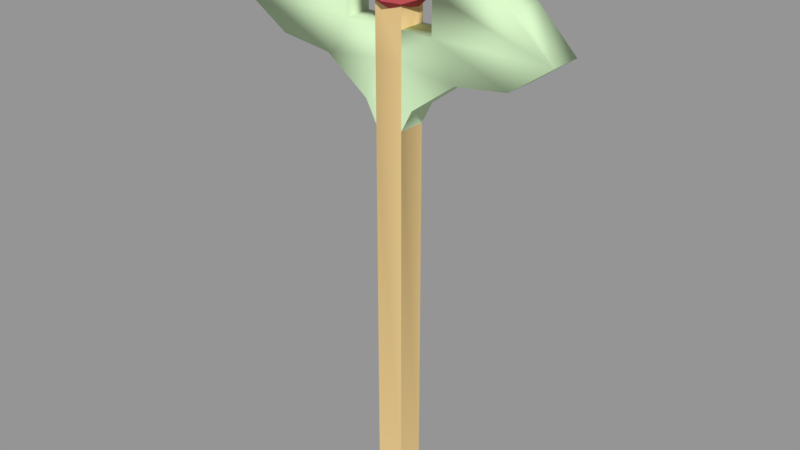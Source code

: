 # Source: ClericStaff.blend  (saved by Blender 2.79.0; exported with 4.5.12 LTS)
import bpy
from mathutils import Matrix  # noqa: F401  (used for matrix-valued properties, if any)

bpy.ops.wm.read_factory_settings(use_empty=True)
scene = bpy.context.scene
scene.name = 'Scene'

# ---- collections
col_collection_1 = bpy.data.collections.new('Collection 1'); scene.collection.children.link(col_collection_1)

# ---- materials (node trees are filled in below, after node groups)
mat_orb = bpy.data.materials.new('Orb')
mat_orb.alpha_threshold = 0.0
mat_orb.use_transparent_shadow = False
mat_orb.diffuse_color = (0.5, 0.08043, 0.09061, 1.0)
mat_orb.roughness = 0.5
mat_shaft = bpy.data.materials.new('Shaft')
mat_shaft.alpha_threshold = 0.0
mat_shaft.use_transparent_shadow = False
mat_shaft.diffuse_color = (0.8, 0.5771, 0.2615, 1.0)
mat_shaft.roughness = 0.5
mat_wings = bpy.data.materials.new('Wings')
mat_wings.alpha_threshold = 0.0
mat_wings.use_transparent_shadow = False
mat_wings.diffuse_color = (0.5995, 0.8, 0.4994, 1.0)
mat_wings.roughness = 0.5

# ---- material node trees

# ---- meshes
me_untitled = bpy.data.meshes.new('Untitled')
me_untitled.from_pydata([(-0.5317, -0.00244, 0.04653), (-0.4308, -0.00244, 0.04653), (-0.4985, 1.823, 0.01334), (-0.464, 1.823, 0.01334), (-0.4985, 1.823, -0.02115), (-0.464, 1.823, -0.02115), (-0.5317, -0.00244, -0.05434), (-0.4308, -0.00244, -0.05434), (-0.5317, 1.739, 0.04653), (-0.5317, 1.739, -0.05434), (-0.4308, 1.739, -0.05434), (-0.4308, 1.739, 0.04653), (-0.4985, 1.758, 0.01334), (-0.4985, 1.758, -0.02115), (-0.464, 1.758, -0.02115), (-0.464, 1.758, 0.01334), (-0.4784, 1.711, -0.09898), (-0.5833, 1.734, -0.007912), (-0.4784, 1.711, 0.08315), (-0.3735, 1.734, -0.007912), (-0.4784, 1.894, -0.007912), (-0.5716, 1.719, -0.03454), (-0.5355, 1.706, -0.07324), (-0.5355, 1.706, 0.05742), (-0.5716, 1.719, 0.01871), (-0.3852, 1.719, 0.01871), (-0.4212, 1.706, 0.05742), (-0.4212, 1.706, -0.07324), (-0.3852, 1.719, -0.03454), (-0.4784, 1.892, -0.03183), (-0.4784, 1.839, -0.106), (-0.5865, 1.817, -0.007912), (-0.5184, 1.887, -0.007912), (-0.4784, 1.839, 0.09016), (-0.4784, 1.892, 0.016), (-0.3702, 1.817, -0.007912), (-0.4383, 1.887, -0.007912), (-0.393, 1.838, -0.05666), (-0.393, 1.838, 0.04084), (-0.5637, 1.838, 0.04084), (-0.5637, 1.838, -0.05666), (-0.4784, 1.675, -0.05388), (-0.548, 1.689, -0.007912), (-0.4087, 1.689, -0.007912), (-0.4784, 1.675, 0.03805), (-0.5317, 1.304, 0.04653), (-0.5317, 1.304, -0.05434), (-0.5317, 1.521, -0.05434), (-0.5317, 1.521, 0.04653), (-0.5317, 1.521, -0.003902), (-0.4308, 1.521, -0.003902), (-0.4308, 1.521, 0.04653), (-0.4308, 1.304, -0.05434), (-0.4308, 1.304, 0.04653), (-0.4308, 1.521, -0.05434), (-0.7284, 1.496, 0.04653), (-0.5726, 1.381, 0.04653), (-0.39, 1.381, 0.04653), (-0.2342, 1.496, 0.04653), (-0.2342, 1.496, -0.05434), (-0.39, 1.381, -0.05434), (-0.5726, 1.381, -0.05434), (-0.7284, 1.496, -0.05434), (-0.6447, 1.626, -0.05434), (-0.5317, 1.626, -0.05434), (-0.5317, 1.626, -0.003902), (-0.5317, 1.626, 0.04653), (-0.4308, 1.626, -0.05434), (-0.4308, 1.626, -0.003902), (-0.4308, 1.626, 0.04653), (-0.6447, 1.626, 0.04653), (-0.3178, 1.626, -0.05434), (-0.3178, 1.626, 0.04653), (-0.9169, 1.521, -0.05434), (-0.9169, 1.521, 0.04653), (-0.04564, 1.521, -0.05434), (-0.04564, 1.521, 0.04653), (0.1023, 1.626, -0.06234), (-1.065, 1.626, -0.06234), (-1.065, 1.626, 0.05454), (0.1023, 1.626, 0.05454), (-0.6701, 1.871, -0.05434), (-0.6701, 1.871, 0.04653), (-0.2925, 1.871, -0.05434), (-0.2925, 1.871, 0.04653), (-0.8087, 1.841, -0.05434), (-0.8087, 1.841, 0.04653), (-0.1538, 1.841, -0.05434), (-0.1538, 1.841, 0.04653), (-0.02484, 1.76, -0.05434), (-0.9377, 1.76, -0.05434), (-0.02484, 1.76, 0.04653), (-0.9377, 1.76, 0.04653), (-0.6447, 1.754, -0.05434), (-0.7648, 1.861, -0.05434), (-0.1977, 1.861, 0.04653), (-0.7648, 1.861, 0.04653), (-0.1977, 1.861, -0.05434), (-0.3178, 1.754, -0.05434), (-0.3178, 1.754, 0.04653), (-0.6447, 1.754, 0.04653), (-0.5317, 1.412, 0.04653), (-0.4308, 1.412, -0.05434), (-0.6489, 1.817, -0.05434), (-0.2451, 1.875, 0.04653), (-0.7174, 1.875, 0.04653), (-0.2451, 1.875, -0.05434), (-0.3136, 1.817, -0.05434), (-0.7174, 1.875, -0.05434), (-0.3136, 1.817, 0.04653), (-0.6489, 1.817, 0.04653), (-0.6572, 1.849, 0.04653), (-0.3053, 1.849, 0.04653), (-0.3053, 1.849, -0.05434), (-0.6572, 1.849, -0.05434), (-0.2688, 1.878, 0.04653), (-0.6937, 1.878, 0.04653), (-0.2688, 1.878, -0.05434), (-0.6937, 1.878, -0.05434)], [], [(0, 1, 53, 51, 11, 8, 48, 101, 45), (2, 3, 5, 4), (9, 10, 54, 102, 52, 7, 6, 46, 47), (6, 7, 1, 0), (66, 65, 64, 63, 70), (9, 8, 12, 13), (13, 14, 10, 9), (11, 10, 14, 15), (8, 11, 15, 12), (13, 12, 2, 4), (4, 5, 14, 13), (15, 14, 5, 3), (12, 15, 3, 2), (44, 26, 18, 23), (16, 22, 30), (17, 24, 31), (18, 26, 33), (19, 28, 35), (36, 29, 20), (35, 37, 36), (36, 37, 29), (37, 30, 29), (35, 28, 37), (28, 27, 37), (37, 27, 30), (27, 16, 30), (34, 36, 20), (33, 38, 34), (34, 38, 36), (38, 35, 36), (33, 26, 38), (26, 25, 38), (38, 25, 35), (25, 19, 35), (32, 34, 20), (31, 39, 32), (32, 39, 34), (39, 33, 34), (31, 24, 39), (24, 23, 39), (39, 23, 33), (23, 18, 33), (29, 32, 20), (30, 40, 29), (29, 40, 32), (40, 31, 32), (30, 22, 40), (22, 21, 40), (40, 21, 31), (21, 17, 31), (21, 42, 24, 17), (42, 44, 23, 24), (16, 27, 41, 22), (22, 41, 42, 21), (27, 28, 43, 41), (41, 43, 44, 42), (28, 19, 25, 43), (43, 25, 26, 44), (0, 45, 46, 6), (46, 45, 56, 61), (47, 46, 61, 62), (49, 48, 8, 9, 47), (7, 52, 53, 1), (50, 54, 10, 11, 51), (52, 60, 57, 53), (57, 60, 59, 58), (45, 101, 56), (103, 108, 118, 81, 114), (47, 62, 63, 64), (51, 53, 57, 58), (55, 48, 66, 70), (59, 54, 67, 71), (67, 68, 69, 72, 71), (93, 103, 110, 100), (72, 58, 76, 80), (49, 47, 64, 65), (50, 51, 69, 68), (54, 50, 68, 67), (63, 62, 73, 78), (48, 49, 65, 66), (51, 58, 72, 69), (73, 74, 79, 78), (58, 59, 75, 76), (62, 55, 74, 73), (106, 107, 113, 83, 117), (59, 71, 77, 75), (76, 75, 77, 80), (55, 70, 79, 74), (99, 109, 107, 98), (109, 104, 115, 84, 112), (90, 92, 86, 85), (105, 110, 111, 82, 116), (80, 77, 89, 91), (91, 89, 87, 88), (78, 79, 92, 90), (61, 56, 55, 62), (79, 70, 100, 96, 86, 92), (72, 80, 91, 88, 95, 99), (97, 95, 88, 87), (63, 93, 100, 70), (77, 71, 98, 97, 87, 89), (63, 78, 90, 85, 94, 93), (72, 99, 98, 71), (56, 101, 48, 55), (52, 102, 60), (60, 102, 54, 59), (113, 112, 84, 83), (94, 85, 86, 96), (94, 96, 105, 108), (104, 95, 97, 106), (110, 103, 114, 111), (111, 114, 81, 82), (96, 100, 110, 105), (99, 95, 104, 109), (97, 98, 107, 106), (93, 94, 108, 103), (107, 109, 112, 113), (84, 115, 117, 83), (118, 116, 82, 81), (105, 116, 118, 108), (117, 115, 104, 106)])
me_untitled.polygons.foreach_set('use_smooth', [True] * 121)
me_untitled.polygons.foreach_set('material_index', [1, 0, 1, 0, 2, 0, 0, 0, 0, 0, 0, 0, 0, 0, 0, 0, 0, 0, 0, 0, 0, 0, 0, 0, 0, 0, 0, 0, 0, 0, 0, 0, 0, 0, 0, 0, 0, 0, 0, 0, 0, 0, 0, 0, 0, 0, 0, 0, 0, 0, 0, 0, 0, 0, 0, 0, 0, 0, 1, 2, 2, 1, 1, 1, 2, 2, 2, 2, 2, 2, 2, 2, 2, 2, 2, 0, 0, 0, 2, 0, 2, 2, 2, 2, 2, 2, 2, 2, 2, 2, 2, 2, 2, 2, 2, 2, 2, 2, 2, 2, 2, 2, 2, 2, 2, 2, 2, 2, 2, 2, 2, 2, 2, 2, 2, 2, 2, 2, 2, 2, 2])
_k = set([(0, 1), (0, 6), (0, 45), (1, 7), (1, 53), (2, 3), (2, 4), (2, 12), (3, 5), (3, 15), (4, 5), (4, 13), (5, 14), (6, 7), (6, 46), (7, 52), (8, 12), (8, 48), (9, 13), (9, 47), (10, 14), (10, 54), (11, 15), (11, 51), (16, 22), (16, 27), (16, 30), (17, 21), (17, 24), (17, 31), (18, 23), (18, 26), (18, 33), (19, 25), (19, 28), (19, 35), (20, 29), (20, 32), (20, 34), (20, 36), (21, 22), (23, 24), (25, 26), (27, 28), (29, 30), (31, 32), (33, 34), (35, 36), (45, 56), (45, 101), (46, 47), (46, 61), (48, 101), (51, 53), (52, 60), (52, 102), (53, 57), (54, 102), (55, 56), (57, 58), (59, 60), (61, 62)])
me_untitled.attributes.new('sharp_edge', 'BOOLEAN', 'EDGE').data.foreach_set('value', [ (min(e.vertices), max(e.vertices)) in _k for e in me_untitled.edges])
_uv = me_untitled.uv_layers.new(name='map1')
_uv.uv.foreach_set('vector', [0.877, 0.0, 0.9166, 0.01326, 0.7488, 0.5377, 0.7208, 0.6251, 0.6928, 0.7125, 0.6532, 0.6992, 0.6812, 0.6118, 0.6952, 0.5681, 0.7092, 0.5244, 0.5833, 0.8787, 0.569, 0.8787, 0.569, 0.8641, 0.5833, 0.8641, 0.1949, 0.0928, 0.2345, 0.07955, 0.2625, 0.167, 0.2765, 0.2107, 0.2905, 0.2544, 0.4583, 0.7788, 0.4187, 0.792, 0.2509, 0.2676, 0.2229, 0.1802, 0.8855, 0.8773, 0.8439, 0.8773, 0.8439, 0.8347, 0.8855, 0.8347, 0.8439, 0.8398, 0.823, 0.8398, 0.8022, 0.8398, 0.8022, 0.792, 0.8439, 0.792, 0.8439, 0.8347, 0.8439, 0.792, 0.8576, 0.8061, 0.8576, 0.8206, 0.8576, 0.8206, 0.8718, 0.8206, 0.8855, 0.8347, 0.8439, 0.8347, 0.8855, 0.792, 0.8855, 0.8347, 0.8718, 0.8206, 0.8718, 0.8061, 0.8439, 0.792, 0.8855, 0.792, 0.8718, 0.8061, 0.8576, 0.8061, 0.5548, 0.8917, 0.5405, 0.8917, 0.5405, 0.8641, 0.5548, 0.8641, 0.5262, 0.8917, 0.512, 0.8917, 0.512, 0.8641, 0.5262, 0.8641, 0.5548, 0.8641, 0.569, 0.8641, 0.569, 0.8917, 0.5548, 0.8917, 0.5262, 0.8641, 0.5405, 0.8641, 0.5405, 0.8917, 0.5262, 0.8917, 0.2154, 0.8429, 0.2381, 0.8324, 0.2281, 0.8569, 0.2035, 0.8654, 0.5649, 0.8281, 0.5671, 0.8522, 0.512, 0.8281, 0.4033, 0.8565, 0.3916, 0.8613, 0.4075, 0.8219, 0.62, 0.8281, 0.6222, 0.8522, 0.5671, 0.8281, 0.3497, 0.8565, 0.338, 0.8613, 0.354, 0.8219, 0.14, 0.8189, 0.1402, 0.8386, 0.1317, 0.8336, 0.354, 0.8219, 0.3351, 0.8102, 0.3576, 0.792, 0.14, 0.8189, 0.1668, 0.8126, 0.1402, 0.8386, 0.1668, 0.8126, 0.1668, 0.8543, 0.1402, 0.8386, 0.354, 0.8219, 0.338, 0.8613, 0.3351, 0.8102, 0.338, 0.8613, 0.3215, 0.8648, 0.3351, 0.8102, 0.5123, 0.792, 0.5671, 0.8039, 0.512, 0.8281, 0.5671, 0.8039, 0.5649, 0.8281, 0.512, 0.8281, 0.1231, 0.8285, 0.14, 0.8189, 0.1317, 0.8336, 0.09659, 0.8128, 0.1319, 0.792, 0.1231, 0.8285, 0.1231, 0.8285, 0.1319, 0.792, 0.14, 0.8189, 0.3751, 0.8153, 0.354, 0.8219, 0.3576, 0.792, 0.5671, 0.8281, 0.6222, 0.8522, 0.5674, 0.8641, 0.3751, 0.8717, 0.3599, 0.8641, 0.3751, 0.8153, 0.3751, 0.8153, 0.3599, 0.8641, 0.354, 0.8219, 0.3599, 0.8641, 0.3497, 0.8565, 0.354, 0.8219, 0.1234, 0.8482, 0.1231, 0.8285, 0.1317, 0.8336, 0.4075, 0.8219, 0.3887, 0.8102, 0.4112, 0.792, 0.1234, 0.8482, 0.09659, 0.8545, 0.1231, 0.8285, 0.09659, 0.8545, 0.09659, 0.8128, 0.1231, 0.8285, 0.4075, 0.8219, 0.3916, 0.8613, 0.3887, 0.8102, 0.3916, 0.8613, 0.3751, 0.8648, 0.3887, 0.8102, 0.5674, 0.792, 0.6222, 0.8039, 0.5671, 0.8281, 0.6222, 0.8039, 0.62, 0.8281, 0.5671, 0.8281, 0.1402, 0.8386, 0.1234, 0.8482, 0.1317, 0.8336, 0.1668, 0.8543, 0.1315, 0.8751, 0.1402, 0.8386, 0.1402, 0.8386, 0.1315, 0.8751, 0.1234, 0.8482, 0.4286, 0.8153, 0.4075, 0.8219, 0.4112, 0.792, 0.512, 0.8281, 0.5671, 0.8522, 0.5123, 0.8641, 0.4286, 0.8717, 0.4134, 0.8641, 0.4286, 0.8153, 0.4286, 0.8153, 0.4134, 0.8641, 0.4075, 0.8219, 0.4134, 0.8641, 0.4033, 0.8565, 0.4075, 0.8219, 0.4134, 0.8641, 0.401, 0.8751, 0.3916, 0.8613, 0.4033, 0.8565, 0.1814, 0.8488, 0.2154, 0.8429, 0.2035, 0.8654, 0.1817, 0.8638, 0.1768, 0.8005, 0.2013, 0.792, 0.1895, 0.8145, 0.1668, 0.8249, 0.1668, 0.8249, 0.1895, 0.8145, 0.1814, 0.8488, 0.1668, 0.8473, 0.2013, 0.792, 0.2231, 0.7936, 0.2235, 0.8086, 0.1895, 0.8145, 0.1895, 0.8145, 0.2235, 0.8086, 0.2154, 0.8429, 0.1814, 0.8488, 0.338, 0.8613, 0.3497, 0.8565, 0.3599, 0.8641, 0.3474, 0.8751, 0.2235, 0.8086, 0.2381, 0.8101, 0.2381, 0.8324, 0.2154, 0.8429, 0.9166, 0.5843, 0.9166, 0.03259, 0.9583, 0.03259, 0.9583, 0.5843, 0.9583, 0.03259, 0.9166, 0.03259, 0.9166, 0.0, 0.9583, 0.0, 0.2229, 0.1802, 0.2509, 0.2676, 0.2248, 0.2417, 0.1489, 0.2161, 0.6431, 0.884, 0.6222, 0.884, 0.6222, 0.792, 0.6639, 0.792, 0.6639, 0.884, 0.9583, 0.5843, 0.9583, 0.03259, 1.0, 0.03259, 1.0, 0.5843, 0.6847, 0.792, 0.7056, 0.792, 0.7056, 0.884, 0.6639, 0.884, 0.6639, 0.792, 0.9583, 0.03259, 0.9583, 5.037e-08, 1.0, 0.0, 1.0, 0.03259, 0.0516, 0.792, 0.09328, 0.792, 0.09328, 0.8579, 0.0516, 0.8579, 0.7092, 0.5244, 0.6952, 0.5681, 0.6831, 0.5503, 0.1388, 0.07678, 0.1045, 0.06272, 0.1134, 0.05837, 0.1235, 0.0578, 0.1315, 0.0651, 0.2229, 0.1802, 0.1489, 0.2161, 0.165, 0.1528, 0.2094, 0.138, 0.7208, 0.6251, 0.7488, 0.5377, 0.7548, 0.5743, 0.8013, 0.6408, 0.6072, 0.5759, 0.6812, 0.6118, 0.6677, 0.6541, 0.6233, 0.6392, 0.343, 0.1512, 0.2625, 0.167, 0.249, 0.1247, 0.2933, 0.1099, 0.8439, 0.8875, 0.823, 0.8875, 0.8022, 0.8875, 0.8022, 0.8398, 0.8439, 0.8398, 0.4286, 0.842, 0.4286, 0.8151, 0.4703, 0.8151, 0.4703, 0.842, 0.7517, 0.6822, 0.8013, 0.6408, 0.8721, 0.6757, 0.9166, 0.7374, 0.7681, 0.8939, 0.7473, 0.8939, 0.7473, 0.8495, 0.7681, 0.8495, 0.7264, 0.8939, 0.7056, 0.8939, 0.7056, 0.8495, 0.7264, 0.8495, 0.7473, 0.8939, 0.7264, 0.8939, 0.7264, 0.8495, 0.7473, 0.8495, 0.165, 0.1528, 0.1489, 0.2161, 0.07161, 0.2308, 0.0, 0.208, 0.7889, 0.8939, 0.7681, 0.8939, 0.7681, 0.8495, 0.7889, 0.8495, 0.7208, 0.6251, 0.8013, 0.6408, 0.7517, 0.6822, 0.7073, 0.6673, 0.003307, 0.9375, 0.04499, 0.9375, 0.0483, 1.0, 0.0, 1.0, 0.0516, 0.8579, 0.09328, 0.8579, 0.09328, 0.9375, 0.0516, 0.9375, 0.003307, 0.8579, 0.04499, 0.8579, 0.04499, 0.9375, 0.003307, 0.9375, 0.29, 0.0006473, 0.2705, 0.0327, 0.2697, 0.01885, 0.2718, 0.008178, 0.2803, 0.002523, 0.343, 0.1512, 0.2933, 0.1099, 0.4583, 0.05463, 0.4138, 0.1163, 0.0516, 0.9375, 0.09328, 0.9375, 0.09659, 1.0, 0.0483, 1.0, 0.6072, 0.5759, 0.6233, 0.6392, 0.4583, 0.584, 0.5299, 0.5612, 0.4703, 0.842, 0.4703, 0.8151, 0.512, 0.8151, 0.512, 0.842, 0.7288, 0.7593, 0.7483, 0.7914, 0.7386, 0.7895, 0.7301, 0.7839, 0.728, 0.7732, 0.2798, 0.9051, 0.2381, 0.9051, 0.2381, 0.8506, 0.2798, 0.8506, 0.5628, 0.7293, 0.5971, 0.7153, 0.5898, 0.7269, 0.5819, 0.7342, 0.5718, 0.7337, 0.7056, 0.792, 0.7539, 0.792, 0.7506, 0.8495, 0.7089, 0.8495, 0.2798, 0.792, 0.3215, 0.792, 0.3215, 0.8465, 0.2798, 0.8465, 0.8022, 0.8495, 0.7539, 0.8495, 0.7572, 0.792, 0.7989, 0.792, 0.003307, 0.792, 0.04499, 0.792, 0.04499, 0.8579, 0.003307, 0.8579, 0.4583, 0.584, 0.6233, 0.6392, 0.607, 0.6903, 0.546, 0.7175, 0.5314, 0.7037, 0.4911, 0.6544, 0.7517, 0.6822, 0.9166, 0.7374, 0.8495, 0.7744, 0.7885, 0.7898, 0.7687, 0.792, 0.7353, 0.7332, 0.3215, 0.8651, 0.2798, 0.8651, 0.2798, 0.8465, 0.3215, 0.8465, 0.4286, 0.8957, 0.4286, 0.842, 0.4703, 0.842, 0.4703, 0.8957, 0.4583, 0.05463, 0.2933, 0.1099, 0.277, 0.0588, 0.3104, 0.0, 0.3302, 0.002281, 0.3912, 0.01763, 0.165, 0.1528, 0.0, 0.208, 0.03273, 0.1376, 0.07304, 0.08834, 0.08771, 0.07452, 0.1486, 0.1017, 0.4703, 0.8957, 0.4703, 0.842, 0.512, 0.842, 0.512, 0.8957, 0.6831, 0.5503, 0.6952, 0.5681, 0.6812, 0.6118, 0.6072, 0.5759, 0.2905, 0.2544, 0.2765, 0.2107, 0.2965, 0.2177, 0.2965, 0.2177, 0.2765, 0.2107, 0.2625, 0.167, 0.343, 0.1512, 0.512, 0.8016, 0.4703, 0.8016, 0.4703, 0.792, 0.512, 0.792, 0.2798, 0.8321, 0.2798, 0.8506, 0.2381, 0.8506, 0.2381, 0.8321, 0.2798, 0.8321, 0.2381, 0.8321, 0.2381, 0.812, 0.2798, 0.812, 0.2798, 0.8851, 0.2798, 0.8651, 0.3215, 0.8651, 0.3215, 0.8851, 0.4703, 0.8151, 0.4286, 0.8151, 0.4286, 0.8016, 0.4703, 0.8016, 0.4703, 0.8016, 0.4286, 0.8016, 0.4286, 0.792, 0.4703, 0.792, 0.546, 0.7175, 0.607, 0.6903, 0.5971, 0.7153, 0.5628, 0.7293, 0.7353, 0.7332, 0.7687, 0.792, 0.7483, 0.7914, 0.7288, 0.7593, 0.3104, 0.0, 0.277, 0.0588, 0.2705, 0.0327, 0.29, 0.0006473, 0.1486, 0.1017, 0.08771, 0.07452, 0.1045, 0.06272, 0.1388, 0.07678, 0.512, 0.8151, 0.4703, 0.8151, 0.4703, 0.8016, 0.512, 0.8016, 0.2798, 0.9051, 0.2798, 0.8951, 0.3215, 0.8951, 0.3215, 0.9051, 0.2798, 0.802, 0.2381, 0.802, 0.2381, 0.792, 0.2798, 0.792, 0.2381, 0.812, 0.2381, 0.802, 0.2798, 0.802, 0.2798, 0.812, 0.3215, 0.8951, 0.2798, 0.8951, 0.2798, 0.8851, 0.3215, 0.8851])
me_untitled.materials.append(mat_orb)
me_untitled.materials.append(mat_shaft)
me_untitled.materials.append(mat_wings)
me_untitled.use_remesh_preserve_volume = False
me_untitled.use_remesh_preserve_attributes = False
me_untitled.use_mirror_vertex_groups = False
me_untitled.update()
me_untitled.normals_split_custom_set([tuple(v) for v in zip(*[iter([0.0, 6.418e-09, 1.0, 0.0, 6.418e-09, 1.0, 0.0, 6.418e-09, 1.0, 0.0, 6.418e-09, 1.0, -1.334e-05, 0.007215, 1.0, 0.0, 0.007215, 1.0, 0.0, -0.2902, 0.957, 0.0, -0.2902, 0.957, 0.0, -0.2902, 0.957, 0.0, 1.0, 0.0, 0.0, 1.0, 0.0, 0.0, 1.0, 0.0, 0.0, 1.0, 0.0, 1.325e-05, 0.007215, -1.0, 8.326e-09, 0.007215, -1.0, 1.015e-08, -0.2902, -0.957, 1.015e-08, -0.2902, -0.957, 1.015e-08, -0.2902, -0.957, 1.06e-08, -6.418e-09, -1.0, 1.06e-08, -6.418e-09, -1.0, 1.06e-08, -6.418e-09, -1.0, 1.06e-08, -6.418e-09, -1.0, 0.0, -1.0, 0.0, 0.0, -1.0, 0.0, 0.0, -1.0, 0.0, 0.0, -1.0, 0.0, 0.6276, 0.6276, 0.4608, 0.8988, 0.4379, 0.02142, 0.7071, 0.6192, -0.3416, 0.2936, 0.07736, -0.9528, 0.4119, 0.288, 0.8645, -0.8759, 0.3418, 0.3406, -1.0, 0.007215, -1.323e-05, -0.7854, 0.619, 0.0, -0.7854, 0.619, -1.723e-06, 0.0, 0.619, -0.7854, 1.715e-06, 0.619, -0.7854, 8.326e-09, 0.007215, -1.0, 1.325e-05, 0.007215, -1.0, 0.8759, 0.3418, -0.3406, 1.0, 0.007215, 1.32e-05, 0.7854, 0.619, 0.0, 0.7854, 0.619, 1.719e-06, 0.0, 0.007215, 1.0, -1.334e-05, 0.007215, 1.0, 0.0, 0.619, 0.7854, -1.725e-06, 0.619, 0.7854, -0.7854, 0.619, -1.723e-06, -0.7854, 0.619, 0.0, -1.0, 0.0, 0.0, -1.0, 0.0, 0.0, 0.0, 0.0, -1.0, 0.0, 0.0, -1.0, 1.715e-06, 0.619, -0.7854, 0.0, 0.619, -0.7854, 0.7854, 0.619, 1.719e-06, 0.7854, 0.619, 0.0, 1.0, 0.0, 0.0, 1.0, 0.0, 0.0, -1.725e-06, 0.619, 0.7854, 0.0, 0.619, 0.7854, 0.0, 0.0, 1.0, 0.0, 0.0, 1.0, 1.839e-07, -0.9425, 0.3342, 0.3287, -0.8512, 0.4091, 7.977e-08, -0.7853, 0.6191, -0.3287, -0.8512, 0.4091, -0.4061, -0.04996, -0.9125, -0.5698, -0.04733, -0.8204, -0.4523, 0.3568, -0.8174, -0.9225, -0.03661, 0.3842, -0.8287, -0.05584, 0.5569, -0.9171, 0.2428, 0.3163, 0.4061, -0.04996, 0.9125, 0.5698, -0.04734, 0.8204, 0.4523, 0.3568, 0.8174, 0.9225, -0.03661, -0.3842, 0.8287, -0.05584, -0.5569, 0.9171, 0.2428, -0.3163, 0.4258, 0.8475, -0.3169, 0.2932, 0.8784, -0.3774, 0.1772, 0.9787, -0.1035, 0.9171, 0.2428, -0.3163, 0.7138, 0.4359, -0.5482, 0.4258, 0.8475, -0.3169, 0.4258, 0.8475, -0.3169, 0.7138, 0.4359, -0.5482, 0.2932, 0.8784, -0.3774, 0.7138, 0.4359, -0.5482, 0.4523, 0.3568, -0.8174, 0.2932, 0.8784, -0.3774, 0.9171, 0.2428, -0.3163, 0.8287, -0.05584, -0.5569, 0.7138, 0.4359, -0.5482, 0.8287, -0.05584, -0.5569, 0.5698, -0.04733, -0.8204, 0.7138, 0.4359, -0.5482, 0.7138, 0.4359, -0.5482, 0.5698, -0.04733, -0.8204, 0.4523, 0.3568, -0.8174, 0.5698, -0.04733, -0.8204, 0.4061, -0.04996, -0.9125, 0.4523, 0.3568, -0.8174, 0.2932, 0.8784, 0.3774, 0.4258, 0.8475, 0.3169, 0.1772, 0.9787, 0.1035, 0.4523, 0.3568, 0.8174, 0.7138, 0.4359, 0.5482, 0.2932, 0.8784, 0.3774, 0.2932, 0.8784, 0.3774, 0.7138, 0.4359, 0.5482, 0.4258, 0.8475, 0.3169, 0.7138, 0.4359, 0.5482, 0.9171, 0.2428, 0.3163, 0.4258, 0.8475, 0.3169, 0.4523, 0.3568, 0.8174, 0.5698, -0.04734, 0.8204, 0.7138, 0.4359, 0.5482, 0.5698, -0.04734, 0.8204, 0.8287, -0.05584, 0.5569, 0.7138, 0.4359, 0.5482, 0.7138, 0.4359, 0.5482, 0.8287, -0.05584, 0.5569, 0.9171, 0.2428, 0.3163, 0.8287, -0.05584, 0.5569, 0.9225, -0.03661, 0.3842, 0.9171, 0.2428, 0.3163, -0.4258, 0.8475, 0.3169, -0.2932, 0.8784, 0.3774, -0.1772, 0.9787, 0.1035, -0.9171, 0.2428, 0.3163, -0.7138, 0.4359, 0.5482, -0.4258, 0.8475, 0.3169, -0.4258, 0.8475, 0.3169, -0.7138, 0.4359, 0.5482, -0.2932, 0.8784, 0.3774, -0.7138, 0.4359, 0.5482, -0.4523, 0.3568, 0.8174, -0.2932, 0.8784, 0.3774, -0.9171, 0.2428, 0.3163, -0.8287, -0.05584, 0.5569, -0.7138, 0.4359, 0.5482, -0.8287, -0.05584, 0.5569, -0.5698, -0.04733, 0.8204, -0.7138, 0.4359, 0.5482, -0.7138, 0.4359, 0.5482, -0.5698, -0.04733, 0.8204, -0.4523, 0.3568, 0.8174, -0.5698, -0.04733, 0.8204, -0.4061, -0.04996, 0.9125, -0.4523, 0.3568, 0.8174, -0.2932, 0.8784, -0.3774, -0.4258, 0.8475, -0.3169, -0.1772, 0.9787, -0.1035, -0.4523, 0.3568, -0.8174, -0.7138, 0.4359, -0.5482, -0.2932, 0.8784, -0.3774, -0.2932, 0.8784, -0.3774, -0.7138, 0.4359, -0.5482, -0.4258, 0.8475, -0.3169, -0.7138, 0.4359, -0.5482, -0.9171, 0.2428, -0.3163, -0.4258, 0.8475, -0.3169, -0.4523, 0.3568, -0.8174, -0.5698, -0.04733, -0.8204, -0.7138, 0.4359, -0.5482, -0.5698, -0.04733, -0.8204, -0.8287, -0.05584, -0.5569, -0.7138, 0.4359, -0.5482, -0.7138, 0.4359, -0.5482, -0.8287, -0.05584, -0.5569, -0.9171, 0.2428, -0.3163, -0.8287, -0.05584, -0.5569, -0.9225, -0.03661, -0.3842, -0.9171, 0.2428, -0.3163, -0.6491, -0.7463, -0.1477, -0.4687, -0.8834, 1.077e-08, -0.6491, -0.7463, 0.1477, -0.7885, -0.615, 0.0, -0.4687, -0.8834, 1.077e-08, 1.839e-07, -0.9425, 0.3342, -0.3287, -0.8512, 0.4091, -0.6491, -0.7463, 0.1477, 2.482e-07, -0.7853, -0.6191, 0.3287, -0.8512, -0.4091, 1.616e-07, -0.9425, -0.3342, -0.3287, -0.8512, -0.4091, -0.3287, -0.8512, -0.4091, 1.616e-07, -0.9425, -0.3342, -0.4687, -0.8834, 1.077e-08, -0.6491, -0.7463, -0.1477, 0.3287, -0.8512, -0.4091, 0.6491, -0.7463, -0.1477, 0.4687, -0.8834, 4.478e-07, 1.616e-07, -0.9425, -0.3342, 1.616e-07, -0.9425, -0.3342, 0.4687, -0.8834, 4.478e-07, 1.839e-07, -0.9425, 0.3342, -0.4687, -0.8834, 1.077e-08, 0.6491, -0.7463, -0.1477, 0.7885, -0.615, -2.443e-06, 0.6491, -0.7463, 0.1477, 0.4687, -0.8834, 4.478e-07, 0.4687, -0.8834, 4.478e-07, 0.6491, -0.7463, 0.1477, 0.3287, -0.8512, 0.4091, 1.839e-07, -0.9425, 0.3342, -1.0, 1.793e-09, 0.0, -0.9882, -0.153, -1.151e-08, -0.9366, -0.3218, 0.1386, -1.0, 1.793e-09, 0.0, -0.9366, -0.3218, 0.1386, -0.9882, -0.153, -1.151e-08, -0.8132, -0.5819, 7.002e-09, -0.69, -0.7102, 0.1396, -0.2142, -0.09244, -0.9724, -0.05911, 0.1731, -0.9831, 0.03847, 0.1789, -0.9831, -0.4696, -0.5198, -0.7136, 0.3704, -0.9286, -0.02434, -8.87e-08, 0.1757, 0.9844, -1.0, 0.007215, -1.323e-05, -0.8759, 0.3418, 0.3406, -0.2142, -0.09244, -0.9724, 1.0, -3.912e-09, 0.0, 0.9903, -0.1337, 0.03726, 0.9366, -0.3219, -0.1386, 1.0, -3.912e-09, 0.0, 0.1886, 0.982, 0.01239, -8.834e-08, 0.1757, -0.9844, 1.0, 0.007215, 1.32e-05, 0.8759, 0.3418, -0.3406, 0.2142, -0.09244, 0.9724, 0.9903, -0.1337, 0.03726, 0.8239, -0.5655, 0.03752, 0.69, -0.7102, -0.1396, 0.9366, -0.3219, -0.1386, 0.69, -0.7102, -0.1396, 0.8239, -0.5655, 0.03752, 0.08811, -0.5631, -0.8217, 0.4415, -0.6131, 0.6552, -2.604e-07, 0.09797, 0.9952, -7.354e-08, 0.2902, 0.957, 0.04553, -0.08675, 0.9952, 0.8362, -0.08046, -0.5424, -0.3639, 0.5722, -0.735, -0.1325, 0.6338, -0.7621, 0.264, 0.6212, -0.7379, 0.5436, 0.503, -0.672, -0.2142, -0.09244, -0.9724, -0.4696, -0.5198, -0.7136, 0.2936, 0.07736, -0.9528, 0.7071, 0.6192, -0.3416, 0.2142, -0.09244, 0.9724, 0.05911, 0.1731, 0.9831, -0.03846, 0.1789, 0.9831, 0.4415, -0.6131, 0.6552, -0.1313, -0.6577, 0.7418, -8.87e-08, 0.1757, 0.9844, 0.6276, 0.6276, 0.4608, 0.4119, 0.288, 0.8645, 0.08811, -0.5631, -0.8217, -8.834e-08, 0.1757, -0.9844, -0.4608, 0.6276, -0.6276, -0.3645, 0.1563, -0.918, -0.4608, 0.6276, -0.6276, -0.8988, 0.4379, -0.02142, -0.7071, 0.6192, 0.3416, -0.3513, 0.09027, 0.9319, -0.3645, 0.1563, -0.918, 0.795, -0.1725, -0.5815, 0.8362, -0.08046, -0.5424, 0.7985, 0.008786, 0.6019, 0.7963, 0.05352, 0.6025, -0.3513, 0.09027, 0.9319, 0.4415, -0.6131, 0.6552, 0.04935, -0.6823, 0.7294, 0.9504, -0.09863, 0.2948, 0.3704, -0.9286, -0.02434, -0.2142, -0.09244, -0.9724, 0.7071, 0.6192, -0.3416, 0.8988, 0.4379, 0.02142, 0.1886, 0.982, 0.01239, 0.2142, -0.09244, 0.9724, -0.7071, 0.6192, 0.3416, -0.8988, 0.4379, -0.02142, -8.834e-08, 0.1757, -0.9844, 0.1886, 0.982, 0.01239, -0.8988, 0.4379, -0.02142, -0.4608, 0.6276, -0.6276, 0.2936, 0.07736, -0.9528, -0.4696, -0.5198, -0.7136, -0.01781, -0.8103, -0.5857, -0.9504, -0.09863, -0.2948, -8.87e-08, 0.1757, 0.9844, 0.3704, -0.9286, -0.02434, 0.8988, 0.4379, 0.02142, 0.6276, 0.6276, 0.4608, 0.2142, -0.09244, 0.9724, 0.4415, -0.6131, 0.6552, -0.3513, 0.09027, 0.9319, -0.7071, 0.6192, 0.3416, -0.01781, -0.8103, -0.5857, -0.3719, -0.6557, 0.6571, -0.8832, -0.08746, 0.4607, -0.9504, -0.09863, -0.2948, 0.4415, -0.6131, 0.6552, 0.08811, -0.5631, -0.8217, 0.08339, -0.7739, -0.6277, 0.04935, -0.6823, 0.7294, -0.4696, -0.5198, -0.7136, -0.1313, -0.6577, 0.7418, -0.3719, -0.6557, 0.6571, -0.01781, -0.8103, -0.5857, 0.03374, 0.8188, -0.573, -0.5725, 0.07299, -0.8167, -0.5618, 0.1775, -0.808, -0.4469, 0.458, -0.7685, -0.08296, 0.5966, -0.7982, 0.08811, -0.5631, -0.8217, -0.3645, 0.1563, -0.918, 0.7437, -0.1969, -0.6389, 0.08339, -0.7739, -0.6277, 0.04935, -0.6823, 0.7294, 0.08339, -0.7739, -0.6277, 0.7437, -0.1969, -0.6389, 0.9504, -0.09863, 0.2948, -0.1313, -0.6577, 0.7418, 0.4119, 0.288, 0.8645, -0.8832, -0.08746, 0.4607, -0.3719, -0.6557, 0.6571, -0.8366, -0.08306, 0.5414, -0.6144, -0.07522, 0.7854, -0.5725, 0.07299, -0.8167, -0.7334, 0.2073, -0.6475, -0.6144, -0.07522, 0.7854, 0.3105, 0.5462, 0.778, 0.1308, 0.6312, 0.7645, -0.2677, 0.6135, 0.743, -0.4982, 0.3875, 0.7757, -0.3246, 0.4282, -0.8433, -0.3621, 0.6449, 0.673, -0.3676, 0.7106, 0.5999, -0.1583, 0.7912, -0.5907, 0.002766, 0.7202, 0.6938, 0.7985, 0.008786, 0.6019, 0.5516, 0.3174, 0.7713, 0.3416, 0.6217, 0.7048, -0.07515, 0.7084, 0.7018, 0.9504, -0.09863, 0.2948, 0.7437, -0.1969, -0.6389, 0.5053, 0.6388, -0.5802, 0.2574, 0.7462, 0.614, 0.2574, 0.7462, 0.614, 0.5053, 0.6388, -0.5802, 0.3676, 0.7106, -0.5999, 0.1583, 0.7912, 0.5907, -0.9504, -0.09863, -0.2948, -0.8832, -0.08746, 0.4607, -0.3621, 0.6449, 0.673, -0.3246, 0.4282, -0.8433, -0.69, -0.7102, 0.1396, -0.8132, -0.5819, 7.002e-09, -0.1313, -0.6577, 0.7418, -0.4696, -0.5198, -0.7136, -0.8832, -0.08746, 0.4607, 0.4119, 0.288, 0.8645, 0.7963, 0.05352, 0.6025, -0.3562, 0.6052, 0.712, -0.3676, 0.7106, 0.5999, -0.3621, 0.6449, 0.673, -0.3513, 0.09027, 0.9319, 0.9504, -0.09863, 0.2948, 0.2574, 0.7462, 0.614, 0.1583, 0.7912, 0.5907, 0.4834, 0.6404, 0.5969, -0.8366, -0.08306, 0.5414, 0.4045, 0.6787, -0.613, 0.4834, 0.6404, 0.5969, 0.1583, 0.7912, 0.5907, 0.3676, 0.7106, -0.5999, 0.2936, 0.07736, -0.9528, 0.795, -0.1725, -0.5815, 0.7963, 0.05352, 0.6025, 0.4119, 0.288, 0.8645, 0.7437, -0.1969, -0.6389, -0.3645, 0.1563, -0.918, -0.7334, 0.2073, -0.6475, 0.4045, 0.6787, -0.613, 0.3676, 0.7106, -0.5999, 0.5053, 0.6388, -0.5802, 0.2936, 0.07736, -0.9528, -0.9504, -0.09863, -0.2948, -0.3246, 0.4282, -0.8433, -0.1583, 0.7912, -0.5907, -0.4826, 0.6575, -0.5786, 0.795, -0.1725, -0.5815, -0.3513, 0.09027, 0.9319, -0.8366, -0.08306, 0.5414, -0.7334, 0.2073, -0.6475, -0.3645, 0.1563, -0.918, 0.04553, -0.08675, 0.9952, -7.354e-08, 0.2902, 0.957, -8.87e-08, 0.1757, 0.9844, -0.1313, -0.6577, 0.7418, 0.006501, 0.1262, -0.992, -1.233e-07, 0.2902, -0.957, -0.09629, -0.0819, -0.992, -0.09629, -0.0819, -0.992, -1.233e-07, 0.2902, -0.957, -8.834e-08, 0.1757, -0.9844, 0.08811, -0.5631, -0.8217, -0.5618, 0.1775, -0.808, -0.4982, 0.3875, 0.7757, -0.2677, 0.6135, 0.743, -0.4469, 0.458, -0.7685, -0.4826, 0.6575, -0.5786, -0.1583, 0.7912, -0.5907, -0.3676, 0.7106, 0.5999, -0.3562, 0.6052, 0.712, -0.4826, 0.6575, -0.5786, -0.3562, 0.6052, 0.712, 0.002766, 0.7202, 0.6938, -0.3639, 0.5722, -0.735, 0.3105, 0.5462, 0.778, 0.4834, 0.6404, 0.5969, 0.4045, 0.6787, -0.613, 0.03374, 0.8188, -0.573, 0.7985, 0.008786, 0.6019, 0.8362, -0.08046, -0.5424, 0.5436, 0.503, -0.672, 0.5516, 0.3174, 0.7713, 0.5516, 0.3174, 0.7713, 0.5436, 0.503, -0.672, 0.264, 0.6212, -0.7379, 0.3416, 0.6217, 0.7048, -0.3562, 0.6052, 0.712, 0.7963, 0.05352, 0.6025, 0.7985, 0.008786, 0.6019, 0.002766, 0.7202, 0.6938, -0.8366, -0.08306, 0.5414, 0.4834, 0.6404, 0.5969, 0.3105, 0.5462, 0.778, -0.6144, -0.07522, 0.7854, 0.4045, 0.6787, -0.613, -0.7334, 0.2073, -0.6475, -0.5725, 0.07299, -0.8167, 0.03374, 0.8188, -0.573, 0.795, -0.1725, -0.5815, -0.4826, 0.6575, -0.5786, -0.3639, 0.5722, -0.735, 0.8362, -0.08046, -0.5424, -0.5725, 0.07299, -0.8167, -0.6144, -0.07522, 0.7854, -0.4982, 0.3875, 0.7757, -0.5618, 0.1775, -0.808, -0.2677, 0.6135, 0.743, 0.1308, 0.6312, 0.7645, -0.08296, 0.5966, -0.7982, -0.4469, 0.458, -0.7685, -0.1325, 0.6338, -0.7621, -0.07515, 0.7084, 0.7018, 0.3416, 0.6217, 0.7048, 0.264, 0.6212, -0.7379, 0.002766, 0.7202, 0.6938, -0.07515, 0.7084, 0.7018, -0.1325, 0.6338, -0.7621, -0.3639, 0.5722, -0.735, -0.08296, 0.5966, -0.7982, 0.1308, 0.6312, 0.7645, 0.3105, 0.5462, 0.778, 0.03374, 0.8188, -0.573])] * 3)])

# ---- objects
ob_spear1 = bpy.data.objects.new('spear1', me_untitled)

# ---- transforms, parenting, visibility, modifiers, constraints
ob_spear1.location = (0.0, 1.353e-18, 0.0)
ob_spear1.rotation_euler = (1.571, -0.0, 1.997e-16)
ob_spear1.color = (0.8, 0.8, 0.8, 1.0)
ob_spear1.lineart.crease_threshold = 0.0

# ---- collection membership
col_collection_1.objects.link(ob_spear1)

# ---- scene / render settings (as saved in the file)
scene.frame_start = 1; scene.frame_end = 250; scene.frame_set(1)
scene.render.engine = 'BLENDER_EEVEE_NEXT'
scene.render.resolution_percentage = 50
scene.render.fps = 48
scene.render.dither_intensity = 0.0
scene.cycles.use_denoising = False
scene.cycles.samples = 128
scene.cycles.sampling_pattern = 'TABULATED_SOBOL'
scene.cycles.use_adaptive_sampling = False
scene.cycles.use_light_tree = False
scene.cycles.blur_glossy = 0.0
scene.cycles.sample_clamp_indirect = 0.0
scene.view_settings.view_transform = 'Standard'
bpy.context.view_layer.update()

# ---- added for rendering (the .blend has no active camera and no usable light): camera, sun + grey world if the file has none
cam_auto = bpy.data.cameras.new('AutoCamera')
cam_auto.lens = 50.0
cam_auto.sensor_width = 36.0
cam_auto.clip_end = 1000.0
ob_auto_camera = bpy.data.objects.new('AutoCamera', cam_auto)
scene.collection.objects.link(ob_auto_camera)
ob_auto_camera.location = (1.58721, -2.47425, 2.6007)
ob_auto_camera.rotation_euler = (1.09748, -7.21219e-08, 0.694738)
scene.camera = ob_auto_camera
light_auto_sun = bpy.data.lights.new('AutoSun', 'SUN')
light_auto_sun.energy = 3.0
light_auto_sun.angle = 0.0523599
ob_auto_sun = bpy.data.objects.new('AutoSun', light_auto_sun)
scene.collection.objects.link(ob_auto_sun)
ob_auto_sun.rotation_euler = (0.872665, 0.174533, 0.523599)
if scene.world is None:
    world_auto = bpy.data.worlds.new('AutoWorld')
    world_auto.color = (0.3, 0.3, 0.3)
    scene.world = world_auto
bpy.context.view_layer.update()
